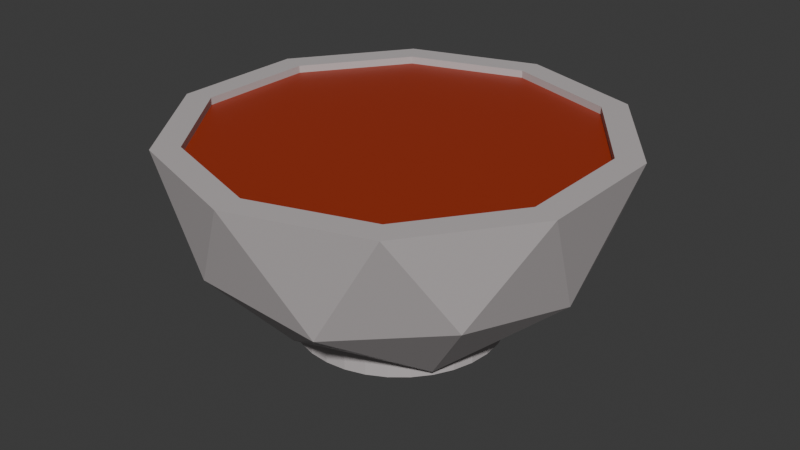 # Source: soup_generic.blend  (saved by Blender 4.2.66; exported with 4.5.12 LTS)
import bpy
from mathutils import Matrix  # noqa: F401  (used for matrix-valued properties, if any)

bpy.ops.wm.read_factory_settings(use_empty=True)
scene = bpy.context.scene
scene.name = 'Scene'

# ---- collections
col_collection = bpy.data.collections.new('Collection'); scene.collection.children.link(col_collection)

# ---- materials (node trees are filled in below, after node groups)
mat_base_bowl = bpy.data.materials.new('base bowl')
mat_soup = bpy.data.materials.new('soup')

# ---- material node trees
mat_base_bowl.use_nodes = True; mat_base_bowl.node_tree.nodes.clear()
_N = mat_base_bowl.node_tree.nodes; _L = mat_base_bowl.node_tree.links
n0 = _N.new('ShaderNodeBsdfPrincipled'); n0.name = 'Principled BSDF'; n0.location = (10, 300)
n0.inputs[0].default_value = (0.5314, 0.4917, 0.4917, 1.0)
n1 = _N.new('ShaderNodeOutputMaterial'); n1.name = 'Material Output'; n1.location = (300, 300)
_L.new(n0.outputs[0], n1.inputs[0])
n1.is_active_output = True
mat_soup.use_nodes = True; mat_soup.node_tree.nodes.clear()
_N = mat_soup.node_tree.nodes; _L = mat_soup.node_tree.links
n0 = _N.new('ShaderNodeBsdfPrincipled'); n0.name = 'Principled BSDF'; n0.location = (10, 300)
n0.inputs[0].default_value = (0.342, 0.03109, 0.00696, 1.0)
n1 = _N.new('ShaderNodeOutputMaterial'); n1.name = 'Material Output'; n1.location = (300, 300)
_L.new(n0.outputs[0], n1.inputs[0])
n1.is_active_output = True

# ---- world
world_world = bpy.data.worlds.new('World'); scene.world = world_world
world_world.use_nodes = True; world_world.node_tree.nodes.clear()
_N = world_world.node_tree.nodes; _L = world_world.node_tree.links
n0 = _N.new('ShaderNodeOutputWorld'); n0.name = 'World Output'; n0.location = (300, 300)
n1 = _N.new('ShaderNodeBackground'); n1.name = 'Background'; n1.location = (10, 300)
n1.inputs[0].default_value = (0.05088, 0.05088, 0.05088, 1.0)
_L.new(n1.outputs[0], n0.inputs[0])
n0.is_active_output = True
world_world.color = (0.05088, 0.05088, 0.05088)
world_world.sun_shadow_jitter_overblur = 0.0

# ---- meshes
me_icosphere = bpy.data.meshes.new('Icosphere')
me_icosphere.from_pydata([(0.0, 0.0, -0.8266), (0.7236, -0.5257, -0.4472), (-0.2764, -0.8506, -0.4472), (-0.8944, 0.0, -0.4472), (-0.2764, 0.8506, -0.4472), (0.7236, 0.5257, -0.4472), (-0.1625, -0.5, -0.8507), (0.4253, -0.309, -0.8507), (0.2629, -0.809, -0.5257), (0.8506, 0.0, -0.5257), (0.4253, 0.309, -0.8507), (-0.5257, 0.0, -0.8507), (-0.6882, -0.5, -0.5257), (-0.1625, 0.5, -0.8507), (-0.6882, 0.5, -0.5257), (0.2629, 0.809, -0.5257), (0.8358, -0.2716, 0.0), (0.8358, 0.2716, 0.0), (0.0, -0.8789, 0.0), (0.5166, -0.711, 0.0), (-0.8358, -0.2716, 0.0), (-0.5166, -0.711, 0.0), (-0.5166, 0.711, 0.0), (-0.8358, 0.2716, 0.0), (0.5166, 0.711, 0.0), (0.0, 0.8789, 0.0), (0.9511, 0.309, 0.0), (0.5878, 0.809, 0.0), (0.0, 1.0, 0.0), (-0.5878, 0.809, 0.0), (-0.9511, 0.309, 0.0), (-0.9511, -0.309, 0.0), (-0.5878, -0.809, 0.0), (0.0, -1.0, 0.0), (0.5878, -0.809, 0.0), (0.9511, -0.309, 0.0), (0.8358, 0.2716, -0.03352), (0.5166, 0.711, -0.03352), (0.0, 0.8789, -0.03352), (-0.5166, 0.711, -0.03352), (-0.8358, 0.2716, -0.03352), (-0.8358, -0.2716, -0.03352), (-0.5166, -0.711, -0.03352), (0.0, -0.8789, -0.03352), (0.5166, -0.711, -0.03352), (0.8358, -0.2716, -0.03352), (6.366e-09, 0.4742, -0.9027), (6.366e-09, 0.4742, -0.2476), (0.09251, 0.4651, -0.9027), (0.09251, 0.4651, -0.2476), (0.1815, 0.4381, -0.9027), (0.1815, 0.4381, -0.2476), (0.2634, 0.3943, -0.9027), (0.2634, 0.3943, -0.2476), (0.3353, 0.3353, -0.9027), (0.3353, 0.3353, -0.2476), (0.3943, 0.2634, -0.9027), (0.3943, 0.2634, -0.2476), (0.4381, 0.1815, -0.9027), (0.4381, 0.1815, -0.2476), (0.4651, 0.09251, -0.9027), (0.4651, 0.09251, -0.2476), (0.4742, 9.794e-10, -0.9027), (0.4742, 9.794e-10, -0.2476), (0.4651, -0.09251, -0.9027), (0.4651, -0.09251, -0.2476), (0.4381, -0.1815, -0.9027), (0.4381, -0.1815, -0.2476), (0.3943, -0.2634, -0.9027), (0.3943, -0.2634, -0.2476), (0.3353, -0.3353, -0.9027), (0.3353, -0.3353, -0.2476), (0.2634, -0.3943, -0.9027), (0.2634, -0.3943, -0.2476), (0.1815, -0.4381, -0.9027), (0.1815, -0.4381, -0.2476), (0.09251, -0.4651, -0.9027), (0.09251, -0.4651, -0.2476), (6.366e-09, -0.4742, -0.9027), (6.366e-09, -0.4742, -0.2476), (-0.09251, -0.4651, -0.9027), (-0.09251, -0.4651, -0.2476), (-0.1815, -0.4381, -0.9027), (-0.1815, -0.4381, -0.2476), (-0.2634, -0.3943, -0.9027), (-0.2634, -0.3943, -0.2476), (-0.3353, -0.3353, -0.9027), (-0.3353, -0.3353, -0.2476), (-0.3943, -0.2634, -0.9027), (-0.3943, -0.2634, -0.2476), (-0.4381, -0.1815, -0.9027), (-0.4381, -0.1815, -0.2476), (-0.4651, -0.09251, -0.9027), (-0.4651, -0.09251, -0.2476), (-0.4742, 9.794e-10, -0.9027), (-0.4742, 9.794e-10, -0.2476), (-0.4651, 0.09251, -0.9027), (-0.4651, 0.09251, -0.2476), (-0.4381, 0.1815, -0.9027), (-0.4381, 0.1815, -0.2476), (-0.3943, 0.2634, -0.9027), (-0.3943, 0.2634, -0.2476), (-0.3353, 0.3353, -0.9027), (-0.3353, 0.3353, -0.2476), (-0.2634, 0.3943, -0.9027), (-0.2634, 0.3943, -0.2476), (-0.1815, 0.4381, -0.9027), (-0.1815, 0.4381, -0.2476), (-0.09251, 0.4651, -0.9027), (-0.09251, 0.4651, -0.2476)], [], [(0, 7, 6), (1, 7, 9), (0, 6, 11), (0, 11, 13), (0, 13, 10), (1, 9, 35), (2, 8, 33), (3, 12, 31), (4, 14, 29), (5, 15, 27), (1, 35, 34), (2, 33, 32), (3, 31, 30), (4, 29, 28), (5, 27, 26), (27, 15, 28), (15, 4, 28), (29, 14, 30), (14, 3, 30), (31, 12, 32), (12, 2, 32), (33, 8, 34), (8, 1, 34), (35, 9, 26), (9, 5, 26), (10, 15, 5), (10, 13, 15), (13, 4, 15), (13, 14, 4), (13, 11, 14), (11, 3, 14), (11, 12, 3), (11, 6, 12), (6, 2, 12), (9, 10, 5), (9, 7, 10), (7, 0, 10), (6, 8, 2), (6, 7, 8), (7, 1, 8), (23, 20, 41, 40), (24, 17, 26, 27), (22, 25, 28, 29), (20, 23, 30, 31), (18, 21, 32, 33), (16, 19, 34, 35), (25, 24, 27, 28), (23, 22, 29, 30), (21, 20, 31, 32), (19, 18, 33, 34), (17, 16, 35, 26), (36, 37, 38, 39, 40, 41, 42, 43, 44, 45), (16, 17, 36, 45), (22, 23, 40, 39), (21, 18, 43, 42), (17, 24, 37, 36), (20, 21, 42, 41), (19, 16, 45, 44), (25, 22, 39, 38), (18, 19, 44, 43), (24, 25, 38, 37), (46, 47, 49, 48), (48, 49, 51, 50), (50, 51, 53, 52), (52, 53, 55, 54), (54, 55, 57, 56), (56, 57, 59, 58), (58, 59, 61, 60), (60, 61, 63, 62), (62, 63, 65, 64), (64, 65, 67, 66), (66, 67, 69, 68), (68, 69, 71, 70), (70, 71, 73, 72), (72, 73, 75, 74), (74, 75, 77, 76), (76, 77, 79, 78), (78, 79, 81, 80), (80, 81, 83, 82), (82, 83, 85, 84), (84, 85, 87, 86), (86, 87, 89, 88), (88, 89, 91, 90), (90, 91, 93, 92), (92, 93, 95, 94), (94, 95, 97, 96), (96, 97, 99, 98), (98, 99, 101, 100), (100, 101, 103, 102), (102, 103, 105, 104), (104, 105, 107, 106), (49, 47, 109, 107, 105, 103, 101, 99, 97, 95, 93, 91, 89, 87, 85, 83, 81, 79, 77, 75, 73, 71, 69, 67, 65, 63, 61, 59, 57, 55, 53, 51), (106, 107, 109, 108), (108, 109, 47, 46), (46, 48, 50, 52, 54, 56, 58, 60, 62, 64, 66, 68, 70, 72, 74, 76, 78, 80, 82, 84, 86, 88, 90, 92, 94, 96, 98, 100, 102, 104, 106, 108)])
me_icosphere.polygons.foreach_set('material_index', [0, 0, 0, 0, 0, 0, 0, 0, 0, 0, 0, 0, 0, 0, 0, 0, 0, 0, 0, 0, 0, 0, 0, 0, 0, 0, 0, 0, 0, 0, 0, 0, 0, 0, 0, 0, 0, 0, 0, 0, 0, 0, 0, 0, 0, 0, 0, 0, 0, 0, 0, 1, 0, 0, 0, 0, 0, 0, 0, 0, 0, 0, 0, 0, 0, 0, 0, 0, 0, 0, 0, 0, 0, 0, 0, 0, 0, 0, 0, 0, 0, 0, 0, 0, 0, 0, 0, 0, 0, 0, 0, 0, 0, 0, 0])
_uv = me_icosphere.uv_layers.new(name='UVMap')
_uv.uv.foreach_set('vector', [0.1818, 0.0, 0.2273, 0.07873, 0.1364, 0.07873, 0.2727, 0.1575, 0.3182, 0.07873, 0.3636, 0.1575, 0.9091, 0.0, 0.9545, 0.07873, 0.8636, 0.07873, 0.7273, 0.0, 0.7727, 0.07873, 0.6818, 0.07873, 0.5455, 0.0, 0.5909, 0.07873, 0.5, 0.07873, 0.2727, 0.1575, 0.3636, 0.1575, 0.3182, 0.2362, 0.09091, 0.1575, 0.1818, 0.1575, 0.1364, 0.2362, 0.8182, 0.1575, 0.9091, 0.1575, 0.8636, 0.2362, 0.6364, 0.1575, 0.7273, 0.1575, 0.6818, 0.2362, 0.4545, 0.1575, 0.5455, 0.1575, 0.5, 0.2362, 0.2727, 0.1575, 0.3182, 0.2362, 0.2273, 0.2362, 0.09091, 0.1575, 0.1364, 0.2362, 0.04546, 0.2362, 0.8182, 0.1575, 0.8636, 0.2362, 0.7727, 0.2362, 0.6364, 0.1575, 0.6818, 0.2362, 0.5909, 0.2362, 0.4545, 0.1575, 0.5, 0.2362, 0.4091, 0.2362, 0.5, 0.2362, 0.5455, 0.1575, 0.5909, 0.2362, 0.5455, 0.1575, 0.6364, 0.1575, 0.5909, 0.2362, 0.6818, 0.2362, 0.7273, 0.1575, 0.7727, 0.2362, 0.7273, 0.1575, 0.8182, 0.1575, 0.7727, 0.2362, 0.8636, 0.2362, 0.9091, 0.1575, 0.9545, 0.2362, 0.9091, 0.1575, 1.0, 0.1575, 0.9545, 0.2362, 0.1364, 0.2362, 0.1818, 0.1575, 0.2273, 0.2362, 0.1818, 0.1575, 0.2727, 0.1575, 0.2273, 0.2362, 0.3182, 0.2362, 0.3636, 0.1575, 0.4091, 0.2362, 0.3636, 0.1575, 0.4545, 0.1575, 0.4091, 0.2362, 0.5, 0.07873, 0.5455, 0.1575, 0.4545, 0.1575, 0.5, 0.07873, 0.5909, 0.07873, 0.5455, 0.1575, 0.5909, 0.07873, 0.6364, 0.1575, 0.5455, 0.1575, 0.6818, 0.07873, 0.7273, 0.1575, 0.6364, 0.1575, 0.6818, 0.07873, 0.7727, 0.07873, 0.7273, 0.1575, 0.7727, 0.07873, 0.8182, 0.1575, 0.7273, 0.1575, 0.8636, 0.07873, 0.9091, 0.1575, 0.8182, 0.1575, 0.8636, 0.07873, 0.9545, 0.07873, 0.9091, 0.1575, 0.9545, 0.07873, 1.0, 0.1575, 0.9091, 0.1575, 0.3636, 0.1575, 0.4091, 0.07873, 0.4545, 0.1575, 0.3636, 0.1575, 0.3182, 0.07873, 0.4091, 0.07873, 0.3182, 0.07873, 0.3636, 0.0, 0.4091, 0.07873, 0.1364, 0.07873, 0.1818, 0.1575, 0.09091, 0.1575, 0.1364, 0.07873, 0.2273, 0.07873, 0.1818, 0.1575, 0.2273, 0.07873, 0.2727, 0.1575, 0.1818, 0.1575, 0.741, 0.2362, 0.7491, 0.2362, 0.7491, 0.2362, 0.741, 0.2362, 0.4967, 0.2362, 0.4124, 0.2362, 0.4091, 0.2362, 0.5, 0.2362, 0.6631, 0.2362, 0.5806, 0.2362, 0.5909, 0.2362, 0.6818, 0.2362, 0.7491, 0.2362, 0.741, 0.2362, 0.7727, 0.2362, 0.8636, 0.2362, 0.1681, 0.2362, 0.16, 0.2362, 0.04546, 0.2362, 0.1364, 0.2362, 0.3285, 0.2362, 0.246, 0.2362, 0.2273, 0.2362, 0.3182, 0.2362, 0.5806, 0.2362, 0.4967, 0.2362, 0.5, 0.2362, 0.5909, 0.2362, 0.741, 0.2362, 0.6631, 0.2362, 0.6818, 0.2362, 0.7727, 0.2362, 0.16, 0.2362, 0.7491, 0.2362, 0.8636, 0.2362, 0.04546, 0.2362, 0.246, 0.2362, 0.1681, 0.2362, 0.1364, 0.2362, 0.2273, 0.2362, 0.4124, 0.2362, 0.3285, 0.2362, 0.3182, 0.2362, 0.4091, 0.2362, 0.4124, 0.2362, 0.4967, 0.2362, 0.5806, 0.2362, 0.6631, 0.2362, 0.741, 0.2362, 0.7491, 0.2362, 0.16, 0.2362, 0.1681, 0.2362, 0.246, 0.2362, 0.3285, 0.2362, 0.3285, 0.2362, 0.4124, 0.2362, 0.4124, 0.2362, 0.3285, 0.2362, 0.6631, 0.2362, 0.741, 0.2362, 0.741, 0.2362, 0.6631, 0.2362, 0.16, 0.2362, 0.1681, 0.2362, 0.1681, 0.2362, 0.16, 0.2362, 0.4124, 0.2362, 0.4967, 0.2362, 0.4967, 0.2362, 0.4124, 0.2362, 0.7491, 0.2362, 0.16, 0.2362, 0.16, 0.2362, 0.7491, 0.2362, 0.246, 0.2362, 0.3285, 0.2362, 0.3285, 0.2362, 0.246, 0.2362, 0.5806, 0.2362, 0.6631, 0.2362, 0.6631, 0.2362, 0.5806, 0.2362, 0.1681, 0.2362, 0.246, 0.2362, 0.246, 0.2362, 0.1681, 0.2362, 0.4967, 0.2362, 0.5806, 0.2362, 0.5806, 0.2362, 0.4967, 0.2362, 1.0, 0.5, 1.0, 1.0, 0.9688, 1.0, 0.9688, 0.5, 0.9688, 0.5, 0.9688, 1.0, 0.9375, 1.0, 0.9375, 0.5, 0.9375, 0.5, 0.9375, 1.0, 0.9062, 1.0, 0.9062, 0.5, 0.9062, 0.5, 0.9062, 1.0, 0.875, 1.0, 0.875, 0.5, 0.875, 0.5, 0.875, 1.0, 0.8438, 1.0, 0.8438, 0.5, 0.8438, 0.5, 0.8438, 1.0, 0.8125, 1.0, 0.8125, 0.5, 0.8125, 0.5, 0.8125, 1.0, 0.7812, 1.0, 0.7812, 0.5, 0.7812, 0.5, 0.7812, 1.0, 0.75, 1.0, 0.75, 0.5, 0.75, 0.5, 0.75, 1.0, 0.7188, 1.0, 0.7188, 0.5, 0.7188, 0.5, 0.7188, 1.0, 0.6875, 1.0, 0.6875, 0.5, 0.6875, 0.5, 0.6875, 1.0, 0.6562, 1.0, 0.6562, 0.5, 0.6562, 0.5, 0.6562, 1.0, 0.625, 1.0, 0.625, 0.5, 0.625, 0.5, 0.625, 1.0, 0.5938, 1.0, 0.5938, 0.5, 0.5938, 0.5, 0.5938, 1.0, 0.5625, 1.0, 0.5625, 0.5, 0.5625, 0.5, 0.5625, 1.0, 0.5312, 1.0, 0.5312, 0.5, 0.5312, 0.5, 0.5312, 1.0, 0.5, 1.0, 0.5, 0.5, 0.5, 0.5, 0.5, 1.0, 0.4688, 1.0, 0.4688, 0.5, 0.4688, 0.5, 0.4688, 1.0, 0.4375, 1.0, 0.4375, 0.5, 0.4375, 0.5, 0.4375, 1.0, 0.4062, 1.0, 0.4062, 0.5, 0.4062, 0.5, 0.4062, 1.0, 0.375, 1.0, 0.375, 0.5, 0.375, 0.5, 0.375, 1.0, 0.3438, 1.0, 0.3438, 0.5, 0.3438, 0.5, 0.3438, 1.0, 0.3125, 1.0, 0.3125, 0.5, 0.3125, 0.5, 0.3125, 1.0, 0.2812, 1.0, 0.2812, 0.5, 0.2812, 0.5, 0.2812, 1.0, 0.25, 1.0, 0.25, 0.5, 0.25, 0.5, 0.25, 1.0, 0.2188, 1.0, 0.2188, 0.5, 0.2188, 0.5, 0.2188, 1.0, 0.1875, 1.0, 0.1875, 0.5, 0.1875, 0.5, 0.1875, 1.0, 0.1562, 1.0, 0.1562, 0.5, 0.1562, 0.5, 0.1562, 1.0, 0.125, 1.0, 0.125, 0.5, 0.125, 0.5, 0.125, 1.0, 0.09375, 1.0, 0.09375, 0.5, 0.09375, 0.5, 0.09375, 1.0, 0.0625, 1.0, 0.0625, 0.5, 0.2968, 0.4854, 0.25, 0.49, 0.2032, 0.4854, 0.1582, 0.4717, 0.1167, 0.4496, 0.08029, 0.4197, 0.05045, 0.3833, 0.02827, 0.3418, 0.01461, 0.2968, 0.01, 0.25, 0.01461, 0.2032, 0.02827, 0.1582, 0.05045, 0.1167, 0.08029, 0.08029, 0.1167, 0.05045, 0.1582, 0.02827, 0.2032, 0.01461, 0.25, 0.01, 0.2968, 0.01461, 0.3418, 0.02827, 0.3833, 0.05045, 0.4197, 0.08029, 0.4496, 0.1167, 0.4717, 0.1582, 0.4854, 0.2032, 0.49, 0.25, 0.4854, 0.2968, 0.4717, 0.3418, 0.4496, 0.3833, 0.4197, 0.4197, 0.3833, 0.4496, 0.3418, 0.4717, 0.0625, 0.5, 0.0625, 1.0, 0.03125, 1.0, 0.03125, 0.5, 0.03125, 0.5, 0.03125, 1.0, 0.0, 1.0, 0.0, 0.5, 0.75, 0.49, 0.7968, 0.4854, 0.8418, 0.4717, 0.8833, 0.4496, 0.9197, 0.4197, 0.9496, 0.3833, 0.9717, 0.3418, 0.9854, 0.2968, 0.99, 0.25, 0.9854, 0.2032, 0.9717, 0.1582, 0.9496, 0.1167, 0.9197, 0.08029, 0.8833, 0.05045, 0.8418, 0.02827, 0.7968, 0.01461, 0.75, 0.01, 0.7032, 0.01461, 0.6582, 0.02827, 0.6167, 0.05045, 0.5803, 0.08029, 0.5504, 0.1167, 0.5283, 0.1582, 0.5146, 0.2032, 0.51, 0.25, 0.5146, 0.2968, 0.5283, 0.3418, 0.5504, 0.3833, 0.5803, 0.4197, 0.6167, 0.4496, 0.6582, 0.4717, 0.7032, 0.4854])
me_icosphere.materials.append(mat_base_bowl)
me_icosphere.materials.append(mat_soup)
me_icosphere.update()

# ---- objects
ob_icosphere = bpy.data.objects.new('Icosphere', me_icosphere)

# ---- transforms, parenting, visibility, modifiers, constraints
ob_icosphere.location = (0.0, 0.0, 0.0)

# ---- collection membership
col_collection.objects.link(ob_icosphere)

# ---- scene / render settings (as saved in the file)
scene.frame_start = 1; scene.frame_end = 250; scene.frame_set(1)
scene.render.engine = 'BLENDER_EEVEE_NEXT'
bpy.context.view_layer.update()

# ---- added for rendering (the .blend has no active camera and no usable light): camera, sun
cam_auto = bpy.data.cameras.new('AutoCamera')
cam_auto.lens = 50.0
cam_auto.sensor_width = 36.0
cam_auto.clip_end = 1000.0
ob_auto_camera = bpy.data.objects.new('AutoCamera', cam_auto)
scene.collection.objects.link(ob_auto_camera)
ob_auto_camera.location = (2.68681, -3.22417, 1.69809)
ob_auto_camera.rotation_euler = (1.09748, -7.21219e-08, 0.694738)
scene.camera = ob_auto_camera
light_auto_sun = bpy.data.lights.new('AutoSun', 'SUN')
light_auto_sun.energy = 3.0
light_auto_sun.angle = 0.0523599
ob_auto_sun = bpy.data.objects.new('AutoSun', light_auto_sun)
scene.collection.objects.link(ob_auto_sun)
ob_auto_sun.rotation_euler = (0.872665, 0.174533, 0.523599)
bpy.context.view_layer.update()
